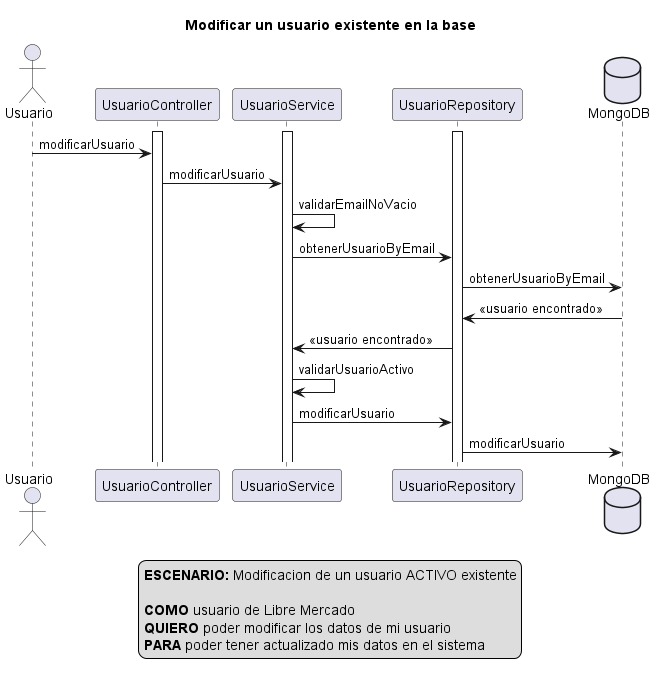

The diagram above was rendered by PlantUML. Its source (embedded in the PNG):
@startuml
actor Usuario
activate UsuarioController
activate UsuarioService
activate UsuarioRepository
database MongoDB

title Modificar un usuario existente en la base

Usuario -> UsuarioController: modificarUsuario

UsuarioController -> UsuarioService: modificarUsuario

UsuarioService -> UsuarioService: validarEmailNoVacio

UsuarioService -> UsuarioRepository: obtenerUsuarioByEmail

UsuarioRepository -> MongoDB: obtenerUsuarioByEmail

MongoDB -> UsuarioRepository: <<usuario encontrado>>

UsuarioRepository -> UsuarioService: <<usuario encontrado>>

UsuarioService -> UsuarioService: validarUsuarioActivo

UsuarioService -> UsuarioRepository: modificarUsuario

UsuarioRepository -> MongoDB: modificarUsuario


legend
<b>ESCENARIO:</b> Modificacion de un usuario ACTIVO existente

<b>COMO</b> usuario de Libre Mercado 
<b>QUIERO</b> poder modificar los datos de mi usuario
<b>PARA</b> poder tener actualizado mis datos en el sistema
end legend

@enduml